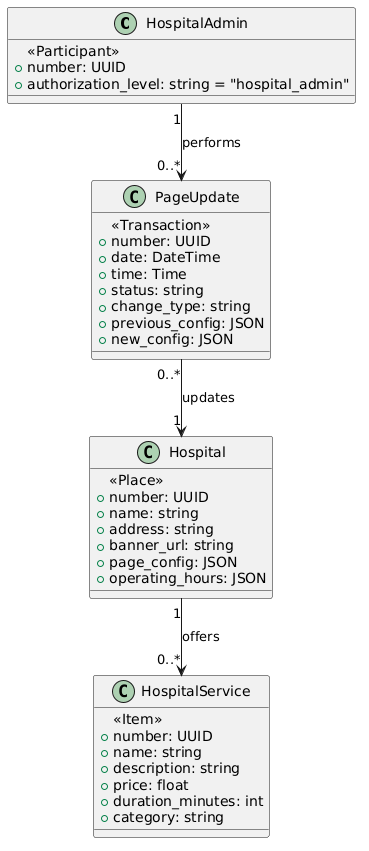

The diagram above was rendered by PlantUML. Its source (embedded in the PNG):
@startuml
class HospitalAdmin {
        <<Participant>>
        +number: UUID
        +authorization_level: string = "hospital_admin"
    }

    class PageUpdate {
        <<Transaction>>
        +number: UUID
        +date: DateTime
        +time: Time
        +status: string
        +change_type: string
        +previous_config: JSON
        +new_config: JSON
    }

    class Hospital {
        <<Place>>
        +number: UUID
        +name: string
        +address: string
        +banner_url: string
        +page_config: JSON
        +operating_hours: JSON
    }

    class HospitalService {
        <<Item>>
        +number: UUID
        +name: string
        +description: string
        +price: float
        +duration_minutes: int
        +category: string
    }

    HospitalAdmin "1" --> "0..*" PageUpdate : performs
    PageUpdate "0..*" --> "1" Hospital : updates
    Hospital "1" --> "0..*" HospitalService : offers
@enduml